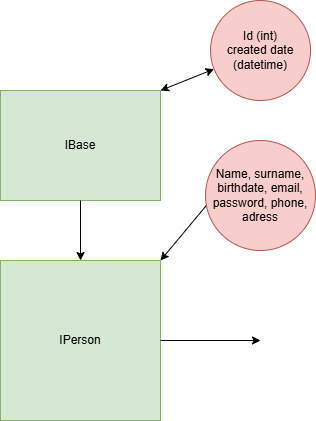

The diagram above was exported from draw.io. Its source (the exported page's mxGraphModel, read from the mxfile embedded in the PNG):
<mxGraphModel dx="896" dy="1618" grid="1" gridSize="10" guides="1" tooltips="1" connect="1" arrows="1" fold="1" page="1" pageScale="1" pageWidth="827" pageHeight="1169" math="0" shadow="0">
  <root>
    <mxCell id="0" />
    <mxCell id="1" parent="0" />
    <mxCell id="3kmDYIbA3OPg2smv9v5w-1" value="IBase" style="whiteSpace=wrap;html=1;fillColor=#d5e8d4;strokeColor=#82b366;" vertex="1" parent="1">
      <mxGeometry x="40" y="70" width="160" height="110" as="geometry" />
    </mxCell>
    <mxCell id="3kmDYIbA3OPg2smv9v5w-3" value="" style="endArrow=classic;startArrow=classic;html=1;rounded=0;exitX=1;exitY=0;exitDx=0;exitDy=0;" edge="1" parent="1" source="3kmDYIbA3OPg2smv9v5w-1" target="3kmDYIbA3OPg2smv9v5w-4">
      <mxGeometry width="50" height="50" relative="1" as="geometry">
        <mxPoint x="390" y="260" as="sourcePoint" />
        <mxPoint x="250" y="70" as="targetPoint" />
      </mxGeometry>
    </mxCell>
    <mxCell id="3kmDYIbA3OPg2smv9v5w-4" value="Id (int)&lt;div&gt;created date (datetime)&lt;/div&gt;" style="ellipse;whiteSpace=wrap;html=1;aspect=fixed;fillColor=#f8cecc;strokeColor=#b85450;" vertex="1" parent="1">
      <mxGeometry x="250" y="-20" width="100" height="100" as="geometry" />
    </mxCell>
    <mxCell id="3kmDYIbA3OPg2smv9v5w-5" value="" style="endArrow=classic;html=1;rounded=0;exitX=0.5;exitY=1;exitDx=0;exitDy=0;" edge="1" parent="1" source="3kmDYIbA3OPg2smv9v5w-1">
      <mxGeometry width="50" height="50" relative="1" as="geometry">
        <mxPoint x="390" y="260" as="sourcePoint" />
        <mxPoint x="120" y="240" as="targetPoint" />
      </mxGeometry>
    </mxCell>
    <mxCell id="3kmDYIbA3OPg2smv9v5w-6" value="IPerson" style="whiteSpace=wrap;html=1;aspect=fixed;fillColor=#d5e8d4;strokeColor=#82b366;" vertex="1" parent="1">
      <mxGeometry x="40" y="240" width="160" height="160" as="geometry" />
    </mxCell>
    <mxCell id="3kmDYIbA3OPg2smv9v5w-7" value="" style="endArrow=classic;html=1;rounded=0;exitX=1;exitY=0.5;exitDx=0;exitDy=0;" edge="1" parent="1" source="3kmDYIbA3OPg2smv9v5w-6">
      <mxGeometry width="50" height="50" relative="1" as="geometry">
        <mxPoint x="390" y="260" as="sourcePoint" />
        <mxPoint x="300" y="320" as="targetPoint" />
      </mxGeometry>
    </mxCell>
    <mxCell id="3kmDYIbA3OPg2smv9v5w-8" value="" style="endArrow=classic;startArrow=classic;html=1;rounded=0;exitX=1;exitY=0;exitDx=0;exitDy=0;entryX=0;entryY=0.5;entryDx=0;entryDy=0;" edge="1" parent="1" source="3kmDYIbA3OPg2smv9v5w-6" target="3kmDYIbA3OPg2smv9v5w-9">
      <mxGeometry width="50" height="50" relative="1" as="geometry">
        <mxPoint x="200" y="230" as="sourcePoint" />
        <mxPoint x="240" y="230" as="targetPoint" />
      </mxGeometry>
    </mxCell>
    <mxCell id="3kmDYIbA3OPg2smv9v5w-9" value="Name, surname, birthdate, email, password, phone, adress" style="ellipse;whiteSpace=wrap;html=1;aspect=fixed;direction=south;fillColor=#f8cecc;strokeColor=#b85450;" vertex="1" parent="1">
      <mxGeometry x="245" y="120" width="110" height="110" as="geometry" />
    </mxCell>
  </root>
</mxGraphModel>